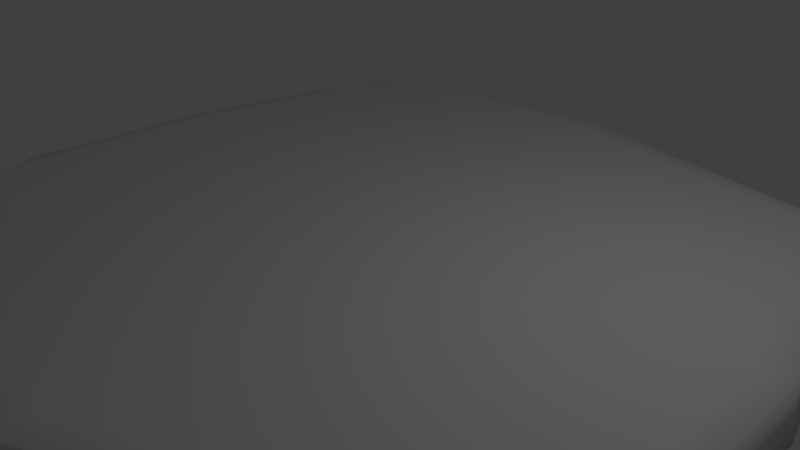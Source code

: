 # Source: plattform2.blend  (saved by Blender 2.79.0; exported with 4.5.12 LTS)
import bpy
from mathutils import Matrix  # noqa: F401  (used for matrix-valued properties, if any)

bpy.ops.wm.read_factory_settings(use_empty=True)
scene = bpy.context.scene
scene.name = 'Scene'

# ---- collections
col_collection_1 = bpy.data.collections.new('Collection 1'); scene.collection.children.link(col_collection_1)

# ---- materials (node trees are filled in below, after node groups)
mat_material = bpy.data.materials.new('Material')
mat_material.alpha_threshold = 0.0
mat_material.use_transparent_shadow = False
mat_material.roughness = 0.5
mat_material.line_color = (0.0, 0.0, 0.0, 1.0)

# ---- material node trees

# ---- world
world_world = bpy.data.worlds.new('World'); scene.world = world_world
world_world.color = (0.05088, 0.05088, 0.05088)
world_world.use_sun_shadow = False
world_world.sun_shadow_jitter_overblur = 0.0
world_world.cycles.sampling_method = 'MANUAL'

# ---- cameras
cam_camera = bpy.data.cameras.new('Camera')
cam_camera.clip_end = 100.0
cam_camera.lens = 35.0
cam_camera.sensor_width = 32.0
cam_camera.sensor_height = 18.0
cam_camera.ortho_scale = 7.314
cam_camera.dof.focus_distance = 0.0
cam_camera.dof.aperture_fstop = 128.0

# ---- lights
light_lamp = bpy.data.lights.new('Lamp', 'POINT')
light_lamp.transmission_factor = 0.0
light_lamp.cutoff_distance = 30.0
light_lamp.energy = 100.0
light_lamp.shadow_buffer_clip_start = 1.001
light_lamp.shadow_soft_size = 0.1
light_lamp.shadow_maximum_resolution = 0.006
light_lamp.use_absolute_resolution = True

# ---- meshes
me_cube = bpy.data.meshes.new('Cube')
me_cube.from_pydata([(-1.0, -1.232, -1.0), (1.0, -1.157, 1.0), (-0.8752, 0.6724, 1.0), (0.826, 0.5559, -1.0), (0.7974, 0.5044, 1.0), (0.7105, 0.657, -0.8532), (-0.751, 0.8226, -0.8532), (0.7105, 0.6219, 0.8532), (-0.751, 0.754, 0.8532), (-0.8978, 0.7272, -1.0), (-1.092, -1.043, -0.8116), (-0.963, 0.5388, -0.8116), (-1.065, -1.043, 0.8116), (-0.9434, 0.5076, 0.8116), (1.0, -1.157, -1.0), (-0.9708, -1.193, 1.0), (0.8118, -1.359, -0.8118), (-0.8118, -1.358, -0.8118), (0.8118, -1.359, 0.8118), (-0.8118, -1.318, 0.8118), (0.9142, 0.3687, -0.7775), (1.057, -1.05, -0.7775), (0.879, 0.3687, 0.7775), (1.057, -1.05, 0.7775), (-0.04929, 0.8468, -0.8532), (-0.04929, 0.8048, 0.8532), (0.164, -1.765, -0.8118), (0.164, -1.765, 0.8118), (-0.07253, 0.7105, -1.0), (0.1532, -1.679, -1.0), (-0.08597, 0.6862, 1.0), (0.1532, -1.679, 1.0), (-1.093, -0.3066, -0.8116), (-1.065, -0.3066, 0.8116), (1.057, -0.3052, -0.7775), (1.04, -0.3052, 0.7775), (0.985, -0.3314, -1.0), (-1.0, -0.3145, -1.0), (0.9713, -0.3561, 1.0), (-0.9892, -0.3407, 1.0), (-0.07128, -0.3341, 1.0), (-0.9088, -1.166, -1.407), (0.7453, 0.4791, -1.407), (-0.8163, 0.6343, -1.407), (0.9029, -1.178, -1.407), (-0.06865, 0.6192, -1.407), (0.1557, -1.597, -1.407), (0.8894, -0.3247, -1.407), (-0.9088, -0.3093, -1.407), (-0.06169, -0.3166, -1.407), (-0.1605, 0.843, -0.8532), (-0.1605, 0.7968, 0.8532), (0.04285, -1.757, -0.8118), (0.04285, -1.751, 0.8118), (-0.2033, 0.7131, -1.0), (0.003868, -1.665, -1.0), (-0.211, 0.684, 1.0), (0.008492, -1.658, 1.0), (-0.2167, -0.3351, 1.0), (-0.1871, 0.6216, -1.407), (0.02041, -1.585, -1.407), (-0.1959, -0.3154, -1.407)], [], [(37, 9, 43, 48), (58, 39, 15, 57), (38, 1, 23, 35), (54, 9, 6, 50), (51, 50, 6, 8), (30, 4, 7, 25), (4, 3, 5, 7), (9, 2, 8, 6), (2, 9, 11, 13), (32, 33, 13, 11), (37, 0, 10, 32), (39, 2, 13, 33), (0, 15, 12, 10), (14, 1, 18, 16), (52, 53, 19, 17), (15, 0, 17, 19), (29, 14, 16, 26), (57, 15, 19, 53), (34, 35, 23, 21), (1, 14, 21, 23), (3, 4, 22, 20), (36, 3, 20, 34), (1, 31, 27, 18), (55, 29, 26, 52), (16, 18, 27, 26), (56, 30, 25, 51), (7, 5, 24, 25), (3, 28, 24, 5), (38, 40, 31, 1), (14, 29, 46, 44), (3, 36, 47, 42), (4, 30, 40, 38), (14, 36, 34, 21), (20, 22, 35, 34), (15, 39, 33, 12), (9, 37, 32, 11), (10, 12, 33, 32), (4, 38, 35, 22), (56, 2, 39, 58), (54, 28, 45, 59), (61, 60, 41, 48), (47, 44, 46, 49), (42, 47, 49, 45), (59, 61, 48, 43), (55, 0, 41, 60), (36, 14, 44, 47), (0, 37, 48, 41), (28, 3, 42, 45), (29, 55, 60, 46), (45, 49, 61, 59), (49, 46, 60, 61), (9, 54, 59, 43), (30, 56, 58, 40), (2, 56, 51, 8), (0, 55, 52, 17), (31, 57, 53, 27), (26, 27, 53, 52), (25, 24, 50, 51), (28, 54, 50, 24), (40, 58, 57, 31)])
me_cube.polygons.foreach_set('use_smooth', [True] * 60)
me_cube.materials.append(mat_material)
me_cube.use_remesh_preserve_volume = False
me_cube.use_remesh_preserve_attributes = False
me_cube.use_mirror_vertex_groups = False
me_cube.update()

# ---- objects
ob_cube = bpy.data.objects.new('Cube', me_cube)
ob_lamp = bpy.data.objects.new('Lamp', light_lamp)
ob_camera = bpy.data.objects.new('Camera', cam_camera)

# ---- transforms, parenting, visibility, modifiers, constraints
ob_cube.location = (0.0, 2.032, 0.0)
ob_cube.scale = (4.972, 3.995, 0.4461)
ob_cube.lock_rotations_4d = False
ob_cube.empty_display_type = 'ARROWS'
ob_cube.lineart.crease_threshold = 0.0
ob_lamp.location = (4.076, 1.005, 5.904)
ob_lamp.rotation_euler = (0.6503, 0.05522, 1.866)
ob_lamp.lock_rotations_4d = False
ob_lamp.empty_display_type = 'ARROWS'
ob_lamp.color = (0.0, 0.0, 0.0, 0.0)
ob_lamp.lineart.crease_threshold = 0.0
ob_camera.location = (7.481, -6.508, 5.344)
ob_camera.rotation_euler = (1.109, 0.0, 0.8149)
ob_camera.lock_rotations_4d = False
ob_camera.empty_display_type = 'ARROWS'
ob_camera.color = (0.0, 0.0, 0.0, 0.0)
ob_camera.display_type = 'WIRE'
ob_camera.lineart.crease_threshold = 0.0

# ---- collection membership
col_collection_1.objects.link(ob_cube)
col_collection_1.objects.link(ob_lamp)
col_collection_1.objects.link(ob_camera)

# ---- scene / render settings (as saved in the file)
scene.camera = ob_camera
scene.frame_start = 1; scene.frame_end = 250; scene.frame_set(1)
scene.render.engine = 'BLENDER_EEVEE_NEXT'
scene.render.resolution_percentage = 50
scene.render.dither_intensity = 0.0
scene.cycles.use_denoising = False
scene.cycles.samples = 128
scene.cycles.sampling_pattern = 'TABULATED_SOBOL'
scene.cycles.use_adaptive_sampling = False
scene.cycles.use_light_tree = False
scene.cycles.blur_glossy = 0.0
scene.cycles.sample_clamp_indirect = 0.0
scene.view_settings.view_transform = 'Standard'
bpy.context.view_layer.update()
